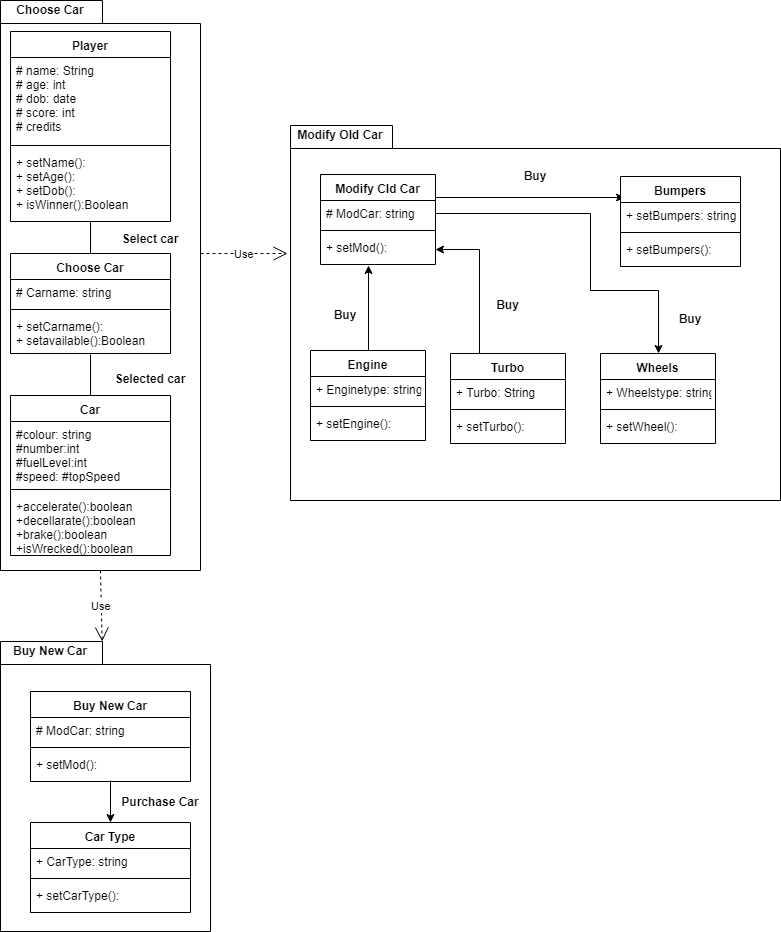

The diagram above was exported from draw.io. Its source (the exported page's mxGraphModel, read from the mxfile embedded in the PNG):
<mxGraphModel dx="754" dy="708" grid="1" gridSize="10" guides="1" tooltips="1" connect="1" arrows="1" fold="1" page="1" pageScale="1" pageWidth="850" pageHeight="1100" math="0" shadow="0">
  <root>
    <mxCell id="0" />
    <mxCell id="1" parent="0" />
    <mxCell id="qqRGV60tkW0py0NQVOu0-2" value="" style="shape=folder;fontStyle=1;spacingTop=10;tabWidth=102;tabHeight=23;tabPosition=left;html=1;" parent="1" vertex="1">
      <mxGeometry x="60" y="10" width="200" height="570" as="geometry" />
    </mxCell>
    <mxCell id="qqRGV60tkW0py0NQVOu0-9" value="Choose Car" style="text;align=center;fontStyle=1;verticalAlign=middle;spacingLeft=3;spacingRight=3;strokeColor=none;rotatable=0;points=[[0,0.5],[1,0.5]];portConstraint=eastwest;" parent="1" vertex="1">
      <mxGeometry x="60" y="10" width="100" height="20" as="geometry" />
    </mxCell>
    <mxCell id="qqRGV60tkW0py0NQVOu0-16" value="Player" style="swimlane;fontStyle=1;align=center;verticalAlign=top;childLayout=stackLayout;horizontal=1;startSize=26;horizontalStack=0;resizeParent=1;resizeParentMax=0;resizeLast=0;collapsible=1;marginBottom=0;" parent="1" vertex="1">
      <mxGeometry x="70" y="41" width="160" height="190" as="geometry" />
    </mxCell>
    <mxCell id="qqRGV60tkW0py0NQVOu0-17" value="# name: String&#10;# age: int&#10;# dob: date&#10;# score: int&#10;# credits&#10;&#10;" style="text;strokeColor=none;fillColor=none;align=left;verticalAlign=top;spacingLeft=4;spacingRight=4;overflow=hidden;rotatable=0;points=[[0,0.5],[1,0.5]];portConstraint=eastwest;" parent="qqRGV60tkW0py0NQVOu0-16" vertex="1">
      <mxGeometry y="26" width="160" height="84" as="geometry" />
    </mxCell>
    <mxCell id="qqRGV60tkW0py0NQVOu0-18" value="" style="line;strokeWidth=1;fillColor=none;align=left;verticalAlign=middle;spacingTop=-1;spacingLeft=3;spacingRight=3;rotatable=0;labelPosition=right;points=[];portConstraint=eastwest;" parent="qqRGV60tkW0py0NQVOu0-16" vertex="1">
      <mxGeometry y="110" width="160" height="8" as="geometry" />
    </mxCell>
    <mxCell id="qqRGV60tkW0py0NQVOu0-19" value="+ setName():&#10;+ setAge():&#10;+ setDob():&#10;+ isWinner():Boolean&#10;" style="text;strokeColor=none;fillColor=none;align=left;verticalAlign=top;spacingLeft=4;spacingRight=4;overflow=hidden;rotatable=0;points=[[0,0.5],[1,0.5]];portConstraint=eastwest;" parent="qqRGV60tkW0py0NQVOu0-16" vertex="1">
      <mxGeometry y="118" width="160" height="72" as="geometry" />
    </mxCell>
    <mxCell id="qqRGV60tkW0py0NQVOu0-20" value="" style="shape=folder;fontStyle=1;spacingTop=10;tabWidth=102;tabHeight=23;tabPosition=left;html=1;" parent="1" vertex="1">
      <mxGeometry x="350" y="135" width="490" height="375" as="geometry" />
    </mxCell>
    <mxCell id="qqRGV60tkW0py0NQVOu0-25" value="" style="endArrow=none;html=1;" parent="1" source="qqRGV60tkW0py0NQVOu0-26" target="qqRGV60tkW0py0NQVOu0-19" edge="1">
      <mxGeometry width="50" height="50" relative="1" as="geometry">
        <mxPoint x="410" y="530" as="sourcePoint" />
        <mxPoint x="110" y="580" as="targetPoint" />
      </mxGeometry>
    </mxCell>
    <mxCell id="qqRGV60tkW0py0NQVOu0-26" value="Choose Car" style="swimlane;fontStyle=1;align=center;verticalAlign=top;childLayout=stackLayout;horizontal=1;startSize=26;horizontalStack=0;resizeParent=1;resizeParentMax=0;resizeLast=0;collapsible=1;marginBottom=0;" parent="1" vertex="1">
      <mxGeometry x="70" y="263" width="160" height="100" as="geometry" />
    </mxCell>
    <mxCell id="qqRGV60tkW0py0NQVOu0-27" value="# Carname: string" style="text;strokeColor=none;fillColor=none;align=left;verticalAlign=top;spacingLeft=4;spacingRight=4;overflow=hidden;rotatable=0;points=[[0,0.5],[1,0.5]];portConstraint=eastwest;" parent="qqRGV60tkW0py0NQVOu0-26" vertex="1">
      <mxGeometry y="26" width="160" height="26" as="geometry" />
    </mxCell>
    <mxCell id="qqRGV60tkW0py0NQVOu0-28" value="" style="line;strokeWidth=1;fillColor=none;align=left;verticalAlign=middle;spacingTop=-1;spacingLeft=3;spacingRight=3;rotatable=0;labelPosition=right;points=[];portConstraint=eastwest;" parent="qqRGV60tkW0py0NQVOu0-26" vertex="1">
      <mxGeometry y="52" width="160" height="8" as="geometry" />
    </mxCell>
    <mxCell id="qqRGV60tkW0py0NQVOu0-29" value="+ setCarname():&#10;+ setavailable():Boolean&#10;" style="text;strokeColor=none;fillColor=none;align=left;verticalAlign=top;spacingLeft=4;spacingRight=4;overflow=hidden;rotatable=0;points=[[0,0.5],[1,0.5]];portConstraint=eastwest;" parent="qqRGV60tkW0py0NQVOu0-26" vertex="1">
      <mxGeometry y="60" width="160" height="40" as="geometry" />
    </mxCell>
    <mxCell id="qqRGV60tkW0py0NQVOu0-30" value="Selected car" style="text;align=center;fontStyle=1;verticalAlign=middle;spacingLeft=3;spacingRight=3;strokeColor=none;rotatable=0;points=[[0,0.5],[1,0.5]];portConstraint=eastwest;" parent="1" vertex="1">
      <mxGeometry x="160" y="379" width="100" height="20" as="geometry" />
    </mxCell>
    <mxCell id="qqRGV60tkW0py0NQVOu0-31" value="Modify Old Car" style="text;align=center;fontStyle=1;verticalAlign=middle;spacingLeft=3;spacingRight=3;strokeColor=none;rotatable=0;points=[[0,0.5],[1,0.5]];portConstraint=eastwest;" parent="1" vertex="1">
      <mxGeometry x="350" y="135" width="100" height="20" as="geometry" />
    </mxCell>
    <mxCell id="qqRGV60tkW0py0NQVOu0-63" style="edgeStyle=orthogonalEdgeStyle;rounded=0;orthogonalLoop=1;jettySize=auto;html=1;exitX=1;exitY=0.25;exitDx=0;exitDy=0;entryX=0.035;entryY=-0.192;entryDx=0;entryDy=0;entryPerimeter=0;" parent="1" source="qqRGV60tkW0py0NQVOu0-32" target="qqRGV60tkW0py0NQVOu0-55" edge="1">
      <mxGeometry relative="1" as="geometry" />
    </mxCell>
    <mxCell id="qqRGV60tkW0py0NQVOu0-32" value="Modify Cld Car" style="swimlane;fontStyle=1;align=center;verticalAlign=top;childLayout=stackLayout;horizontal=1;startSize=26;horizontalStack=0;resizeParent=1;resizeParentMax=0;resizeLast=0;collapsible=1;marginBottom=0;" parent="1" vertex="1">
      <mxGeometry x="380" y="184" width="115" height="90" as="geometry" />
    </mxCell>
    <mxCell id="qqRGV60tkW0py0NQVOu0-33" value="# ModCar: string" style="text;strokeColor=none;fillColor=none;align=left;verticalAlign=top;spacingLeft=4;spacingRight=4;overflow=hidden;rotatable=0;points=[[0,0.5],[1,0.5]];portConstraint=eastwest;" parent="qqRGV60tkW0py0NQVOu0-32" vertex="1">
      <mxGeometry y="26" width="115" height="26" as="geometry" />
    </mxCell>
    <mxCell id="qqRGV60tkW0py0NQVOu0-34" value="" style="line;strokeWidth=1;fillColor=none;align=left;verticalAlign=middle;spacingTop=-1;spacingLeft=3;spacingRight=3;rotatable=0;labelPosition=right;points=[];portConstraint=eastwest;" parent="qqRGV60tkW0py0NQVOu0-32" vertex="1">
      <mxGeometry y="52" width="115" height="8" as="geometry" />
    </mxCell>
    <mxCell id="qqRGV60tkW0py0NQVOu0-35" value="+ setMod():&#10;&#10;" style="text;strokeColor=none;fillColor=none;align=left;verticalAlign=top;spacingLeft=4;spacingRight=4;overflow=hidden;rotatable=0;points=[[0,0.5],[1,0.5]];portConstraint=eastwest;" parent="qqRGV60tkW0py0NQVOu0-32" vertex="1">
      <mxGeometry y="60" width="115" height="30" as="geometry" />
    </mxCell>
    <mxCell id="qqRGV60tkW0py0NQVOu0-38" value="Use" style="endArrow=open;endSize=12;dashed=1;html=1;entryX=-0.006;entryY=0.341;entryDx=0;entryDy=0;entryPerimeter=0;exitX=1;exitY=0.444;exitDx=0;exitDy=0;exitPerimeter=0;" parent="1" source="qqRGV60tkW0py0NQVOu0-2" target="qqRGV60tkW0py0NQVOu0-20" edge="1">
      <mxGeometry width="160" relative="1" as="geometry">
        <mxPoint x="310" y="509.5" as="sourcePoint" />
        <mxPoint x="470" y="509.5" as="targetPoint" />
      </mxGeometry>
    </mxCell>
    <mxCell id="qqRGV60tkW0py0NQVOu0-39" value="Use" style="endArrow=open;endSize=12;dashed=1;html=1;exitX=0.5;exitY=1;exitDx=0;exitDy=0;exitPerimeter=0;" parent="1" source="qqRGV60tkW0py0NQVOu0-2" target="qqRGV60tkW0py0NQVOu0-40" edge="1">
      <mxGeometry width="160" relative="1" as="geometry">
        <mxPoint x="80" y="713" as="sourcePoint" />
        <mxPoint x="170" y="710" as="targetPoint" />
      </mxGeometry>
    </mxCell>
    <mxCell id="qqRGV60tkW0py0NQVOu0-40" value="" style="shape=folder;fontStyle=1;spacingTop=10;tabWidth=102;tabHeight=23;tabPosition=left;html=1;" parent="1" vertex="1">
      <mxGeometry x="60" y="651" width="210" height="290" as="geometry" />
    </mxCell>
    <mxCell id="qqRGV60tkW0py0NQVOu0-41" value="Buy New Car" style="text;align=center;fontStyle=1;verticalAlign=middle;spacingLeft=3;spacingRight=3;strokeColor=none;rotatable=0;points=[[0,0.5],[1,0.5]];portConstraint=eastwest;" parent="1" vertex="1">
      <mxGeometry x="60" y="651" width="100" height="20" as="geometry" />
    </mxCell>
    <mxCell id="qqRGV60tkW0py0NQVOu0-72" style="edgeStyle=orthogonalEdgeStyle;rounded=0;orthogonalLoop=1;jettySize=auto;html=1;exitX=0.5;exitY=0.967;exitDx=0;exitDy=0;entryX=0.5;entryY=0;entryDx=0;entryDy=0;exitPerimeter=0;" parent="1" source="qqRGV60tkW0py0NQVOu0-45" target="qqRGV60tkW0py0NQVOu0-67" edge="1">
      <mxGeometry relative="1" as="geometry" />
    </mxCell>
    <mxCell id="qqRGV60tkW0py0NQVOu0-42" value="Buy New Car" style="swimlane;fontStyle=1;align=center;verticalAlign=top;childLayout=stackLayout;horizontal=1;startSize=26;horizontalStack=0;resizeParent=1;resizeParentMax=0;resizeLast=0;collapsible=1;marginBottom=0;" parent="1" vertex="1">
      <mxGeometry x="90" y="701" width="160" height="90" as="geometry" />
    </mxCell>
    <mxCell id="qqRGV60tkW0py0NQVOu0-43" value="# ModCar: string" style="text;strokeColor=none;fillColor=none;align=left;verticalAlign=top;spacingLeft=4;spacingRight=4;overflow=hidden;rotatable=0;points=[[0,0.5],[1,0.5]];portConstraint=eastwest;" parent="qqRGV60tkW0py0NQVOu0-42" vertex="1">
      <mxGeometry y="26" width="160" height="26" as="geometry" />
    </mxCell>
    <mxCell id="qqRGV60tkW0py0NQVOu0-44" value="" style="line;strokeWidth=1;fillColor=none;align=left;verticalAlign=middle;spacingTop=-1;spacingLeft=3;spacingRight=3;rotatable=0;labelPosition=right;points=[];portConstraint=eastwest;" parent="qqRGV60tkW0py0NQVOu0-42" vertex="1">
      <mxGeometry y="52" width="160" height="8" as="geometry" />
    </mxCell>
    <mxCell id="qqRGV60tkW0py0NQVOu0-45" value="+ setMod():&#10;&#10;" style="text;strokeColor=none;fillColor=none;align=left;verticalAlign=top;spacingLeft=4;spacingRight=4;overflow=hidden;rotatable=0;points=[[0,0.5],[1,0.5]];portConstraint=eastwest;" parent="qqRGV60tkW0py0NQVOu0-42" vertex="1">
      <mxGeometry y="60" width="160" height="30" as="geometry" />
    </mxCell>
    <mxCell id="qqRGV60tkW0py0NQVOu0-46" value="Wheels" style="swimlane;fontStyle=1;align=center;verticalAlign=top;childLayout=stackLayout;horizontal=1;startSize=26;horizontalStack=0;resizeParent=1;resizeParentMax=0;resizeLast=0;collapsible=1;marginBottom=0;" parent="1" vertex="1">
      <mxGeometry x="660" y="363" width="115" height="90" as="geometry" />
    </mxCell>
    <mxCell id="qqRGV60tkW0py0NQVOu0-47" value="+ Wheelstype: string" style="text;strokeColor=none;fillColor=none;align=left;verticalAlign=top;spacingLeft=4;spacingRight=4;overflow=hidden;rotatable=0;points=[[0,0.5],[1,0.5]];portConstraint=eastwest;" parent="qqRGV60tkW0py0NQVOu0-46" vertex="1">
      <mxGeometry y="26" width="115" height="26" as="geometry" />
    </mxCell>
    <mxCell id="qqRGV60tkW0py0NQVOu0-48" value="" style="line;strokeWidth=1;fillColor=none;align=left;verticalAlign=middle;spacingTop=-1;spacingLeft=3;spacingRight=3;rotatable=0;labelPosition=right;points=[];portConstraint=eastwest;" parent="qqRGV60tkW0py0NQVOu0-46" vertex="1">
      <mxGeometry y="52" width="115" height="8" as="geometry" />
    </mxCell>
    <mxCell id="qqRGV60tkW0py0NQVOu0-49" value="+ setWheel():&#10;&#10;" style="text;strokeColor=none;fillColor=none;align=left;verticalAlign=top;spacingLeft=4;spacingRight=4;overflow=hidden;rotatable=0;points=[[0,0.5],[1,0.5]];portConstraint=eastwest;" parent="qqRGV60tkW0py0NQVOu0-46" vertex="1">
      <mxGeometry y="60" width="115" height="30" as="geometry" />
    </mxCell>
    <mxCell id="qqRGV60tkW0py0NQVOu0-66" style="edgeStyle=orthogonalEdgeStyle;rounded=0;orthogonalLoop=1;jettySize=auto;html=1;exitX=0.5;exitY=0;exitDx=0;exitDy=0;entryX=0.417;entryY=1.033;entryDx=0;entryDy=0;entryPerimeter=0;" parent="1" source="qqRGV60tkW0py0NQVOu0-50" target="qqRGV60tkW0py0NQVOu0-35" edge="1">
      <mxGeometry relative="1" as="geometry" />
    </mxCell>
    <mxCell id="qqRGV60tkW0py0NQVOu0-50" value="Engine" style="swimlane;fontStyle=1;align=center;verticalAlign=top;childLayout=stackLayout;horizontal=1;startSize=26;horizontalStack=0;resizeParent=1;resizeParentMax=0;resizeLast=0;collapsible=1;marginBottom=0;" parent="1" vertex="1">
      <mxGeometry x="370" y="360" width="115" height="90" as="geometry" />
    </mxCell>
    <mxCell id="qqRGV60tkW0py0NQVOu0-51" value="+ Enginetype: string" style="text;strokeColor=none;fillColor=none;align=left;verticalAlign=top;spacingLeft=4;spacingRight=4;overflow=hidden;rotatable=0;points=[[0,0.5],[1,0.5]];portConstraint=eastwest;" parent="qqRGV60tkW0py0NQVOu0-50" vertex="1">
      <mxGeometry y="26" width="115" height="26" as="geometry" />
    </mxCell>
    <mxCell id="qqRGV60tkW0py0NQVOu0-52" value="" style="line;strokeWidth=1;fillColor=none;align=left;verticalAlign=middle;spacingTop=-1;spacingLeft=3;spacingRight=3;rotatable=0;labelPosition=right;points=[];portConstraint=eastwest;" parent="qqRGV60tkW0py0NQVOu0-50" vertex="1">
      <mxGeometry y="52" width="115" height="8" as="geometry" />
    </mxCell>
    <mxCell id="qqRGV60tkW0py0NQVOu0-53" value="+ setEngine():&#10;&#10;" style="text;strokeColor=none;fillColor=none;align=left;verticalAlign=top;spacingLeft=4;spacingRight=4;overflow=hidden;rotatable=0;points=[[0,0.5],[1,0.5]];portConstraint=eastwest;" parent="qqRGV60tkW0py0NQVOu0-50" vertex="1">
      <mxGeometry y="60" width="115" height="30" as="geometry" />
    </mxCell>
    <mxCell id="qqRGV60tkW0py0NQVOu0-54" value="Bumpers" style="swimlane;fontStyle=1;align=center;verticalAlign=top;childLayout=stackLayout;horizontal=1;startSize=26;horizontalStack=0;resizeParent=1;resizeParentMax=0;resizeLast=0;collapsible=1;marginBottom=0;" parent="1" vertex="1">
      <mxGeometry x="680" y="186" width="120" height="90" as="geometry" />
    </mxCell>
    <mxCell id="qqRGV60tkW0py0NQVOu0-55" value="+ setBumpers: string" style="text;strokeColor=none;fillColor=none;align=left;verticalAlign=top;spacingLeft=4;spacingRight=4;overflow=hidden;rotatable=0;points=[[0,0.5],[1,0.5]];portConstraint=eastwest;" parent="qqRGV60tkW0py0NQVOu0-54" vertex="1">
      <mxGeometry y="26" width="120" height="26" as="geometry" />
    </mxCell>
    <mxCell id="qqRGV60tkW0py0NQVOu0-56" value="" style="line;strokeWidth=1;fillColor=none;align=left;verticalAlign=middle;spacingTop=-1;spacingLeft=3;spacingRight=3;rotatable=0;labelPosition=right;points=[];portConstraint=eastwest;" parent="qqRGV60tkW0py0NQVOu0-54" vertex="1">
      <mxGeometry y="52" width="120" height="8" as="geometry" />
    </mxCell>
    <mxCell id="qqRGV60tkW0py0NQVOu0-57" value="+ setBumpers():&#10;&#10;" style="text;strokeColor=none;fillColor=none;align=left;verticalAlign=top;spacingLeft=4;spacingRight=4;overflow=hidden;rotatable=0;points=[[0,0.5],[1,0.5]];portConstraint=eastwest;" parent="qqRGV60tkW0py0NQVOu0-54" vertex="1">
      <mxGeometry y="60" width="120" height="30" as="geometry" />
    </mxCell>
    <mxCell id="qqRGV60tkW0py0NQVOu0-65" style="edgeStyle=orthogonalEdgeStyle;rounded=0;orthogonalLoop=1;jettySize=auto;html=1;exitX=0.25;exitY=0;exitDx=0;exitDy=0;entryX=1;entryY=0.5;entryDx=0;entryDy=0;" parent="1" source="qqRGV60tkW0py0NQVOu0-58" target="qqRGV60tkW0py0NQVOu0-35" edge="1">
      <mxGeometry relative="1" as="geometry" />
    </mxCell>
    <mxCell id="qqRGV60tkW0py0NQVOu0-58" value="Turbo" style="swimlane;fontStyle=1;align=center;verticalAlign=top;childLayout=stackLayout;horizontal=1;startSize=26;horizontalStack=0;resizeParent=1;resizeParentMax=0;resizeLast=0;collapsible=1;marginBottom=0;" parent="1" vertex="1">
      <mxGeometry x="510" y="363" width="115" height="90" as="geometry" />
    </mxCell>
    <mxCell id="qqRGV60tkW0py0NQVOu0-59" value="+ Turbo: String" style="text;strokeColor=none;fillColor=none;align=left;verticalAlign=top;spacingLeft=4;spacingRight=4;overflow=hidden;rotatable=0;points=[[0,0.5],[1,0.5]];portConstraint=eastwest;" parent="qqRGV60tkW0py0NQVOu0-58" vertex="1">
      <mxGeometry y="26" width="115" height="26" as="geometry" />
    </mxCell>
    <mxCell id="qqRGV60tkW0py0NQVOu0-60" value="" style="line;strokeWidth=1;fillColor=none;align=left;verticalAlign=middle;spacingTop=-1;spacingLeft=3;spacingRight=3;rotatable=0;labelPosition=right;points=[];portConstraint=eastwest;" parent="qqRGV60tkW0py0NQVOu0-58" vertex="1">
      <mxGeometry y="52" width="115" height="8" as="geometry" />
    </mxCell>
    <mxCell id="qqRGV60tkW0py0NQVOu0-61" value="+ setTurbo():&#10;&#10;" style="text;strokeColor=none;fillColor=none;align=left;verticalAlign=top;spacingLeft=4;spacingRight=4;overflow=hidden;rotatable=0;points=[[0,0.5],[1,0.5]];portConstraint=eastwest;" parent="qqRGV60tkW0py0NQVOu0-58" vertex="1">
      <mxGeometry y="60" width="115" height="30" as="geometry" />
    </mxCell>
    <mxCell id="qqRGV60tkW0py0NQVOu0-64" style="edgeStyle=orthogonalEdgeStyle;rounded=0;orthogonalLoop=1;jettySize=auto;html=1;exitX=1;exitY=0.5;exitDx=0;exitDy=0;entryX=0.5;entryY=0;entryDx=0;entryDy=0;" parent="1" source="qqRGV60tkW0py0NQVOu0-33" target="qqRGV60tkW0py0NQVOu0-46" edge="1">
      <mxGeometry relative="1" as="geometry">
        <Array as="points">
          <mxPoint x="650" y="223" />
          <mxPoint x="650" y="300" />
          <mxPoint x="718" y="300" />
        </Array>
      </mxGeometry>
    </mxCell>
    <mxCell id="qqRGV60tkW0py0NQVOu0-67" value="Car Type" style="swimlane;fontStyle=1;align=center;verticalAlign=top;childLayout=stackLayout;horizontal=1;startSize=26;horizontalStack=0;resizeParent=1;resizeParentMax=0;resizeLast=0;collapsible=1;marginBottom=0;" parent="1" vertex="1">
      <mxGeometry x="90" y="832" width="160" height="90" as="geometry" />
    </mxCell>
    <mxCell id="qqRGV60tkW0py0NQVOu0-68" value="+ CarType: string" style="text;strokeColor=none;fillColor=none;align=left;verticalAlign=top;spacingLeft=4;spacingRight=4;overflow=hidden;rotatable=0;points=[[0,0.5],[1,0.5]];portConstraint=eastwest;" parent="qqRGV60tkW0py0NQVOu0-67" vertex="1">
      <mxGeometry y="26" width="160" height="26" as="geometry" />
    </mxCell>
    <mxCell id="qqRGV60tkW0py0NQVOu0-69" value="" style="line;strokeWidth=1;fillColor=none;align=left;verticalAlign=middle;spacingTop=-1;spacingLeft=3;spacingRight=3;rotatable=0;labelPosition=right;points=[];portConstraint=eastwest;" parent="qqRGV60tkW0py0NQVOu0-67" vertex="1">
      <mxGeometry y="52" width="160" height="8" as="geometry" />
    </mxCell>
    <mxCell id="qqRGV60tkW0py0NQVOu0-70" value="+ setCarType():&#10;&#10;" style="text;strokeColor=none;fillColor=none;align=left;verticalAlign=top;spacingLeft=4;spacingRight=4;overflow=hidden;rotatable=0;points=[[0,0.5],[1,0.5]];portConstraint=eastwest;" parent="qqRGV60tkW0py0NQVOu0-67" vertex="1">
      <mxGeometry y="60" width="160" height="30" as="geometry" />
    </mxCell>
    <mxCell id="qqRGV60tkW0py0NQVOu0-73" value="Purchase Car" style="text;align=center;fontStyle=1;verticalAlign=middle;spacingLeft=3;spacingRight=3;strokeColor=none;rotatable=0;points=[[0,0.5],[1,0.5]];portConstraint=eastwest;" parent="1" vertex="1">
      <mxGeometry x="170" y="801.5" width="100" height="20" as="geometry" />
    </mxCell>
    <mxCell id="qqRGV60tkW0py0NQVOu0-74" value="Car" style="swimlane;fontStyle=1;align=center;verticalAlign=top;childLayout=stackLayout;horizontal=1;startSize=26;horizontalStack=0;resizeParent=1;resizeParentMax=0;resizeLast=0;collapsible=1;marginBottom=0;" parent="1" vertex="1">
      <mxGeometry x="70" y="405" width="160" height="160" as="geometry" />
    </mxCell>
    <mxCell id="qqRGV60tkW0py0NQVOu0-75" value="#colour: string&#10;#number:int&#10;#fuelLevel:int&#10;#speed: #topSpeed&#10;&#10;" style="text;strokeColor=none;fillColor=none;align=left;verticalAlign=top;spacingLeft=4;spacingRight=4;overflow=hidden;rotatable=0;points=[[0,0.5],[1,0.5]];portConstraint=eastwest;" parent="qqRGV60tkW0py0NQVOu0-74" vertex="1">
      <mxGeometry y="26" width="160" height="64" as="geometry" />
    </mxCell>
    <mxCell id="qqRGV60tkW0py0NQVOu0-76" value="" style="line;strokeWidth=1;fillColor=none;align=left;verticalAlign=middle;spacingTop=-1;spacingLeft=3;spacingRight=3;rotatable=0;labelPosition=right;points=[];portConstraint=eastwest;" parent="qqRGV60tkW0py0NQVOu0-74" vertex="1">
      <mxGeometry y="90" width="160" height="8" as="geometry" />
    </mxCell>
    <mxCell id="qqRGV60tkW0py0NQVOu0-77" value="+accelerate():boolean&#10;+decellarate():boolean&#10;+brake():boolean&#10;+isWrecked():boolean&#10;" style="text;strokeColor=none;fillColor=none;align=left;verticalAlign=top;spacingLeft=4;spacingRight=4;overflow=hidden;rotatable=0;points=[[0,0.5],[1,0.5]];portConstraint=eastwest;" parent="qqRGV60tkW0py0NQVOu0-74" vertex="1">
      <mxGeometry y="98" width="160" height="62" as="geometry" />
    </mxCell>
    <mxCell id="qqRGV60tkW0py0NQVOu0-78" value="Buy" style="text;align=center;fontStyle=1;verticalAlign=middle;spacingLeft=3;spacingRight=3;strokeColor=none;rotatable=0;points=[[0,0.5],[1,0.5]];portConstraint=eastwest;" parent="1" vertex="1">
      <mxGeometry x="380" y="315" width="50" height="20" as="geometry" />
    </mxCell>
    <mxCell id="qqRGV60tkW0py0NQVOu0-79" value="Buy" style="text;align=center;fontStyle=1;verticalAlign=middle;spacingLeft=3;spacingRight=3;strokeColor=none;rotatable=0;points=[[0,0.5],[1,0.5]];portConstraint=eastwest;" parent="1" vertex="1">
      <mxGeometry x="570" y="176" width="50" height="20" as="geometry" />
    </mxCell>
    <mxCell id="qqRGV60tkW0py0NQVOu0-80" value="Buy" style="text;align=center;fontStyle=1;verticalAlign=middle;spacingLeft=3;spacingRight=3;strokeColor=none;rotatable=0;points=[[0,0.5],[1,0.5]];portConstraint=eastwest;" parent="1" vertex="1">
      <mxGeometry x="725" y="319" width="50" height="20" as="geometry" />
    </mxCell>
    <mxCell id="qqRGV60tkW0py0NQVOu0-81" value="Buy" style="text;align=center;fontStyle=1;verticalAlign=middle;spacingLeft=3;spacingRight=3;strokeColor=none;rotatable=0;points=[[0,0.5],[1,0.5]];portConstraint=eastwest;" parent="1" vertex="1">
      <mxGeometry x="542.5" y="305" width="50" height="20" as="geometry" />
    </mxCell>
    <mxCell id="qqRGV60tkW0py0NQVOu0-82" value="" style="endArrow=none;html=1;exitX=0.5;exitY=0;exitDx=0;exitDy=0;entryX=0.5;entryY=1.025;entryDx=0;entryDy=0;entryPerimeter=0;" parent="1" source="qqRGV60tkW0py0NQVOu0-74" target="qqRGV60tkW0py0NQVOu0-29" edge="1">
      <mxGeometry width="50" height="50" relative="1" as="geometry">
        <mxPoint x="160" y="273" as="sourcePoint" />
        <mxPoint x="160" y="241" as="targetPoint" />
      </mxGeometry>
    </mxCell>
    <mxCell id="qqRGV60tkW0py0NQVOu0-83" value="Select car" style="text;align=center;fontStyle=1;verticalAlign=middle;spacingLeft=3;spacingRight=3;strokeColor=none;rotatable=0;points=[[0,0.5],[1,0.5]];portConstraint=eastwest;" parent="1" vertex="1">
      <mxGeometry x="160" y="239" width="100" height="20" as="geometry" />
    </mxCell>
  </root>
</mxGraphModel>